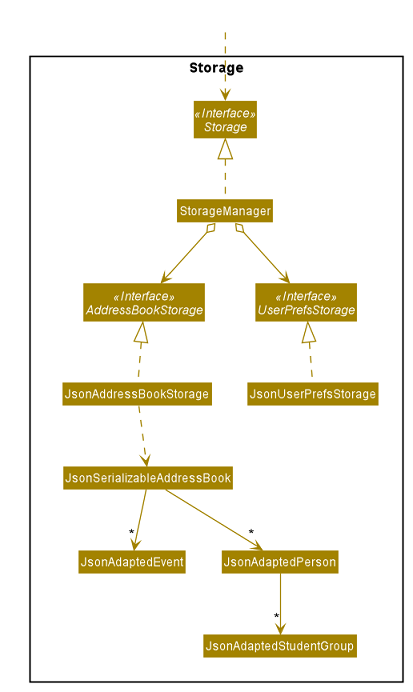

The diagram above was rendered by PlantUML. Its source (embedded in the PNG):
@startuml








skinparam BackgroundColor #FFFFFFF

skinparam Shadowing false

skinparam Class {
    FontColor #FFFFFF
    BorderThickness 1
    BorderColor #FFFFFF
    StereotypeFontColor #FFFFFF
    FontName Arial
}

skinparam Actor {
    BorderColor #000000
    Color #000000
    FontName Arial
}

skinparam Sequence {
    MessageAlign center
    BoxFontSize 15
    BoxPadding 0
    BoxFontColor #FFFFFF
    FontName Arial
}

skinparam Participant {
    FontColor #FFFFFFF
    Padding 20
}

skinparam MinClassWidth 50
skinparam ParticipantPadding 10
skinparam Shadowing false
skinparam DefaultTextAlignment center
skinparam packageStyle Rectangle

hide footbox
hide members
hide circle
skinparam arrowThickness 1.1
skinparam arrowColor #A38300
skinparam classBackgroundColor #A38300

Class HiddenOutside #FFFFFF
HiddenOutside ..> Storage

Package Storage <<Rectangle>> {
Interface Storage <<Interface>>
Interface UserPrefsStorage <<Interface>>
Interface AddressBookStorage <<Interface>>

Class StorageManager
Class JsonUserPrefsStorage
Class JsonAddressBookStorage



StorageManager .up.|> Storage
StorageManager o-down-> UserPrefsStorage
StorageManager o-down-> AddressBookStorage

JsonUserPrefsStorage .up.|> UserPrefsStorage

JsonAddressBookStorage .up.|> AddressBookStorage
JsonAddressBookStorage .down.> JsonSerializableAddressBook

JsonSerializableAddressBook -down-> "*" JsonAdaptedEvent

JsonSerializableAddressBook -down-> "*" JsonAdaptedPerson
JsonAdaptedPerson -down-> "*" JsonAdaptedStudentGroup

@enduml